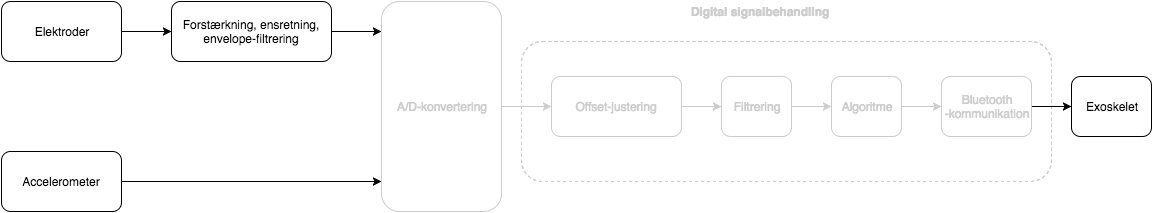

The diagram above was exported from draw.io. Its source (the exported page's mxGraphModel, read from the mxfile embedded in the PNG):
<mxGraphModel dx="702" dy="567" grid="1" gridSize="10" guides="1" tooltips="1" connect="1" arrows="1" fold="1" page="1" pageScale="1" pageWidth="1180" pageHeight="100" background="#ffffff" math="0" shadow="0">
  <root>
    <mxCell id="0" />
    <mxCell id="1" parent="0" />
    <mxCell id="626b1247dcbec2b-2" value="" style="rounded=1;whiteSpace=wrap;html=1;dashed=1;strokeColor=#CCCCCC;" vertex="1" parent="1">
      <mxGeometry x="540" y="90" width="530" height="140" as="geometry" />
    </mxCell>
    <mxCell id="556e3aad7766e76-1" value="Elektroder" style="rounded=1;whiteSpace=wrap;html=1;" vertex="1" parent="1">
      <mxGeometry x="20" y="50" width="120" height="60" as="geometry" />
    </mxCell>
    <mxCell id="556e3aad7766e76-2" value="Accelerometer" style="rounded=1;whiteSpace=wrap;html=1;" vertex="1" parent="1">
      <mxGeometry x="20" y="200" width="120" height="60" as="geometry" />
    </mxCell>
    <mxCell id="556e3aad7766e76-3" value="&lt;div&gt;Forstærkning, ensretning, envelope-filtrering&lt;/div&gt;" style="rounded=1;whiteSpace=wrap;html=1;" vertex="1" parent="1">
      <mxGeometry x="190" y="50" width="160" height="60" as="geometry" />
    </mxCell>
    <mxCell id="556e3aad7766e76-4" value="" style="endArrow=classic;html=1;entryX=0;entryY=0.5;exitX=1;exitY=0.5;" edge="1" parent="1" source="556e3aad7766e76-1" target="556e3aad7766e76-3">
      <mxGeometry width="50" height="50" relative="1" as="geometry">
        <mxPoint x="20" y="100" as="sourcePoint" />
        <mxPoint x="70" y="50" as="targetPoint" />
      </mxGeometry>
    </mxCell>
    <mxCell id="556e3aad7766e76-7" style="edgeStyle=orthogonalEdgeStyle;rounded=0;html=1;exitX=1;exitY=0.5;jettySize=auto;orthogonalLoop=1;" edge="1" parent="1" source="556e3aad7766e76-3">
      <mxGeometry relative="1" as="geometry">
        <mxPoint x="400" y="80" as="targetPoint" />
      </mxGeometry>
    </mxCell>
    <mxCell id="556e3aad7766e76-10" value="&lt;font color=&quot;#cccccc&quot;&gt;A/D-konvertering&lt;/font&gt;" style="rounded=1;whiteSpace=wrap;html=1;strokeColor=#CCCCCC;" vertex="1" parent="1">
      <mxGeometry x="400" y="50" width="120" height="210" as="geometry" />
    </mxCell>
    <mxCell id="556e3aad7766e76-13" style="edgeStyle=orthogonalEdgeStyle;rounded=0;html=1;exitX=1;exitY=0.5;entryX=0;entryY=0.857;entryPerimeter=0;jettySize=auto;orthogonalLoop=1;" edge="1" parent="1" source="556e3aad7766e76-2" target="556e3aad7766e76-10">
      <mxGeometry relative="1" as="geometry" />
    </mxCell>
    <mxCell id="556e3aad7766e76-17" value="&lt;font color=&quot;#cccccc&quot;&gt;Offset-justering&lt;/font&gt;" style="rounded=1;whiteSpace=wrap;html=1;strokeColor=#CCCCCC;" vertex="1" parent="1">
      <mxGeometry x="570" y="125" width="130" height="60" as="geometry" />
    </mxCell>
    <mxCell id="556e3aad7766e76-21" style="edgeStyle=orthogonalEdgeStyle;rounded=0;html=1;exitX=0;exitY=0.5;entryX=0;entryY=0.5;jettySize=auto;orthogonalLoop=1;" edge="1" parent="1" source="556e3aad7766e76-17" target="556e3aad7766e76-17">
      <mxGeometry relative="1" as="geometry" />
    </mxCell>
    <mxCell id="556e3aad7766e76-33" style="edgeStyle=orthogonalEdgeStyle;rounded=0;html=1;exitX=1;exitY=0.5;entryX=0;entryY=0.5;startSize=6;jettySize=auto;orthogonalLoop=1;strokeColor=#CCCCCC;" edge="1" parent="1">
      <mxGeometry relative="1" as="geometry">
        <mxPoint x="920" y="155" as="sourcePoint" />
        <mxPoint x="960" y="155" as="targetPoint" />
      </mxGeometry>
    </mxCell>
    <mxCell id="556e3aad7766e76-35" style="edgeStyle=orthogonalEdgeStyle;rounded=0;html=1;exitX=1;exitY=0.5;entryX=0;entryY=0.5;startSize=6;jettySize=auto;orthogonalLoop=1;strokeColor=#000000;" edge="1" parent="1">
      <mxGeometry relative="1" as="geometry">
        <mxPoint x="1050" y="155" as="sourcePoint" />
        <mxPoint x="1090" y="155" as="targetPoint" />
      </mxGeometry>
    </mxCell>
    <mxCell id="626b1247dcbec2b-3" value="&lt;b&gt;&lt;font color=&quot;#cccccc&quot;&gt;Digital signalbehandling&lt;/font&gt;&lt;/b&gt;" style="text;html=1;strokeColor=none;fillColor=none;align=center;verticalAlign=middle;whiteSpace=wrap;overflow=hidden;dashed=1;" vertex="1" parent="1">
      <mxGeometry x="690" y="50" width="175" height="20" as="geometry" />
    </mxCell>
    <mxCell id="626b1247dcbec2b-5" style="edgeStyle=orthogonalEdgeStyle;rounded=0;html=1;exitX=1;exitY=0.5;entryX=0;entryY=0.5;startSize=6;jettySize=auto;orthogonalLoop=1;strokeColor=#CCCCCC;" edge="1" parent="1">
      <mxGeometry relative="1" as="geometry">
        <mxPoint x="810" y="155" as="sourcePoint" />
        <mxPoint x="850" y="155" as="targetPoint" />
      </mxGeometry>
    </mxCell>
    <mxCell id="2da03adbaa6b091a-1" style="edgeStyle=orthogonalEdgeStyle;rounded=0;html=1;exitX=1;exitY=0.5;entryX=0;entryY=0.5;startSize=6;jettySize=auto;orthogonalLoop=1;strokeColor=#CCCCCC;" edge="1" parent="1" source="556e3aad7766e76-10" target="556e3aad7766e76-17">
      <mxGeometry relative="1" as="geometry" />
    </mxCell>
    <mxCell id="2da03adbaa6b091a-2" style="edgeStyle=orthogonalEdgeStyle;rounded=0;html=1;exitX=1;exitY=0.5;startSize=6;jettySize=auto;orthogonalLoop=1;strokeColor=#CCCCCC;" edge="1" parent="1" source="556e3aad7766e76-17">
      <mxGeometry relative="1" as="geometry">
        <mxPoint x="740" y="155" as="targetPoint" />
      </mxGeometry>
    </mxCell>
    <mxCell id="2da03adbaa6b091a-7" value="&lt;span&gt;&lt;font color=&quot;#cccccc&quot;&gt;Filtrering&lt;/font&gt;&lt;/span&gt;" style="rounded=1;whiteSpace=wrap;html=1;strokeColor=#CCCCCC;" vertex="1" parent="1">
      <mxGeometry x="740" y="125" width="70" height="60" as="geometry" />
    </mxCell>
    <mxCell id="2da03adbaa6b091a-8" value="&lt;span&gt;&lt;font color=&quot;#cccccc&quot;&gt;Algoritme&lt;/font&gt;&lt;/span&gt;" style="rounded=1;whiteSpace=wrap;html=1;strokeColor=#CCCCCC;" vertex="1" parent="1">
      <mxGeometry x="850" y="125" width="70" height="60" as="geometry" />
    </mxCell>
    <mxCell id="2da03adbaa6b091a-9" value="&lt;font color=&quot;#cccccc&quot;&gt;&lt;span&gt;Bluetooth&lt;/span&gt;&lt;br&gt;&lt;span&gt;-kommunikation&lt;/span&gt;&lt;/font&gt;" style="rounded=1;whiteSpace=wrap;html=1;strokeColor=#CCCCCC;" vertex="1" parent="1">
      <mxGeometry x="960" y="125" width="90" height="60" as="geometry" />
    </mxCell>
    <mxCell id="2da03adbaa6b091a-10" value="Exoskelet" style="rounded=1;whiteSpace=wrap;html=1;strokeColor=#000000;" vertex="1" parent="1">
      <mxGeometry x="1090" y="125" width="80" height="60" as="geometry" />
    </mxCell>
  </root>
</mxGraphModel>